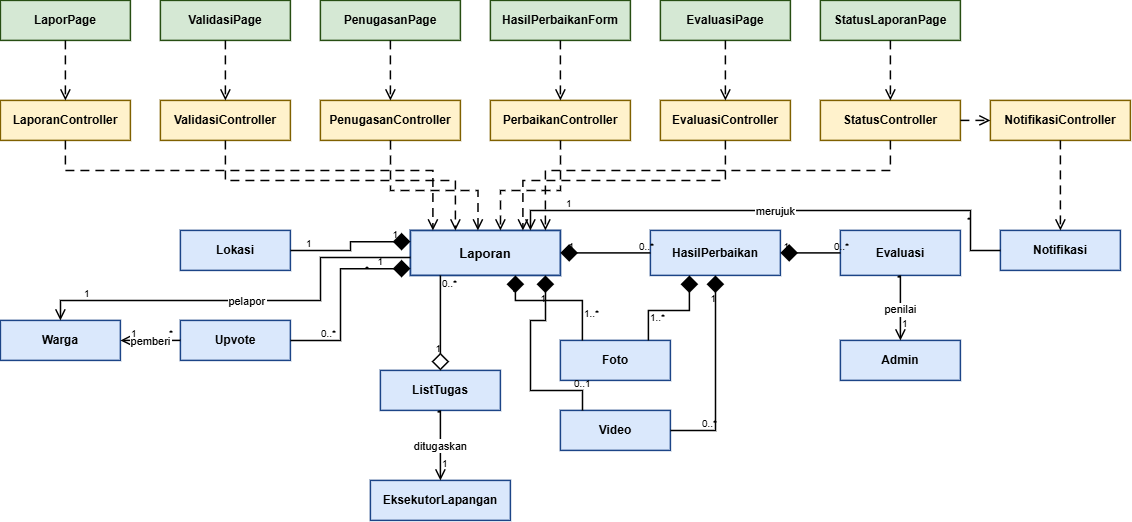

The diagram above was exported from draw.io. Its source (the exported page's mxGraphModel, read from the mxfile embedded in the PNG):
<mxGraphModel dx="1290" dy="828" grid="1" gridSize="10" guides="1" tooltips="1" connect="1" arrows="1" fold="1" page="1" pageScale="1" pageWidth="1654" pageHeight="1169" background="#ffffff" math="0" shadow="0">
  <root>
    <mxCell id="0" />
    <mxCell id="1" parent="0" />
    <mxCell id="c13" parent="1" style="rounded=0;whiteSpace=wrap;html=1;fontStyle=1;fontSize=12;fillColor=#d5e8d4;strokeColor=#274e13;fontColor=#000000;strokeWidth=1.5;" value="LaporPage" vertex="1">
      <mxGeometry height="40" width="130" x="40" y="40" as="geometry" />
    </mxCell>
    <mxCell id="c14" parent="1" style="rounded=0;whiteSpace=wrap;html=1;fontStyle=1;fontSize=12;fillColor=#d5e8d4;strokeColor=#274e13;fontColor=#000000;strokeWidth=1.5;" value="ValidasiPage" vertex="1">
      <mxGeometry height="40" width="130" x="200" y="40" as="geometry" />
    </mxCell>
    <mxCell id="c15" parent="1" style="rounded=0;whiteSpace=wrap;html=1;fontStyle=1;fontSize=12;fillColor=#d5e8d4;strokeColor=#274e13;fontColor=#000000;strokeWidth=1.5;" value="PenugasanPage" vertex="1">
      <mxGeometry height="40" width="140" x="360" y="40" as="geometry" />
    </mxCell>
    <mxCell id="c16" parent="1" style="rounded=0;whiteSpace=wrap;html=1;fontStyle=1;fontSize=12;fillColor=#d5e8d4;strokeColor=#274e13;fontColor=#000000;strokeWidth=1.5;" value="HasilPerbaikanForm" vertex="1">
      <mxGeometry height="40" width="140" x="530" y="40" as="geometry" />
    </mxCell>
    <mxCell id="c17" parent="1" style="rounded=0;whiteSpace=wrap;html=1;fontStyle=1;fontSize=12;fillColor=#d5e8d4;strokeColor=#274e13;fontColor=#000000;strokeWidth=1.5;" value="EvaluasiPage" vertex="1">
      <mxGeometry height="40" width="130" x="700" y="40" as="geometry" />
    </mxCell>
    <mxCell id="c18" parent="1" style="rounded=0;whiteSpace=wrap;html=1;fontStyle=1;fontSize=12;fillColor=#d5e8d4;strokeColor=#274e13;fontColor=#000000;strokeWidth=1.5;" value="StatusLaporanPage" vertex="1">
      <mxGeometry height="40" width="140" x="860" y="40" as="geometry" />
    </mxCell>
    <mxCell id="c19" parent="1" style="rounded=0;whiteSpace=wrap;html=1;fontStyle=1;fontSize=12;fillColor=#fff2cc;strokeColor=#7f6000;fontColor=#000000;strokeWidth=1.5;" value="LaporanController" vertex="1">
      <mxGeometry height="40" width="130" x="40" y="140" as="geometry" />
    </mxCell>
    <mxCell id="c20" parent="1" style="rounded=0;whiteSpace=wrap;html=1;fontStyle=1;fontSize=12;fillColor=#fff2cc;strokeColor=#7f6000;fontColor=#000000;strokeWidth=1.5;" value="ValidasiController" vertex="1">
      <mxGeometry height="40" width="130" x="200" y="140" as="geometry" />
    </mxCell>
    <mxCell id="c21" parent="1" style="rounded=0;whiteSpace=wrap;html=1;fontStyle=1;fontSize=12;fillColor=#fff2cc;strokeColor=#7f6000;fontColor=#000000;strokeWidth=1.5;" value="PenugasanController" vertex="1">
      <mxGeometry height="40" width="140" x="360" y="140" as="geometry" />
    </mxCell>
    <mxCell id="c22" parent="1" style="rounded=0;whiteSpace=wrap;html=1;fontStyle=1;fontSize=12;fillColor=#fff2cc;strokeColor=#7f6000;fontColor=#000000;strokeWidth=1.5;" value="PerbaikanController" vertex="1">
      <mxGeometry height="40" width="140" x="530" y="140" as="geometry" />
    </mxCell>
    <mxCell id="c23" parent="1" style="rounded=0;whiteSpace=wrap;html=1;fontStyle=1;fontSize=12;fillColor=#fff2cc;strokeColor=#7f6000;fontColor=#000000;strokeWidth=1.5;" value="EvaluasiController" vertex="1">
      <mxGeometry height="40" width="130" x="700" y="140" as="geometry" />
    </mxCell>
    <mxCell id="c24" parent="1" style="rounded=0;whiteSpace=wrap;html=1;fontStyle=1;fontSize=12;fillColor=#fff2cc;strokeColor=#7f6000;fontColor=#000000;strokeWidth=1.5;" value="StatusController" vertex="1">
      <mxGeometry height="40" width="140" x="860" y="140" as="geometry" />
    </mxCell>
    <mxCell id="c25" parent="1" style="rounded=0;whiteSpace=wrap;html=1;fontStyle=1;fontSize=12;fillColor=#fff2cc;strokeColor=#7f6000;fontColor=#000000;strokeWidth=1.5;" value="NotifikasiController" vertex="1">
      <mxGeometry height="40" width="140" x="1030" y="140" as="geometry" />
    </mxCell>
    <mxCell id="c04" parent="1" style="rounded=0;whiteSpace=wrap;html=1;fontStyle=1;fontSize=13;fillColor=#dae8fc;strokeColor=#1c4587;fontColor=#000000;strokeWidth=1.8;" value="Laporan" vertex="1">
      <mxGeometry height="45" width="150" x="450" y="270" as="geometry" />
    </mxCell>
    <mxCell id="c05" parent="1" style="rounded=0;whiteSpace=wrap;html=1;fontStyle=1;fontSize=12;fillColor=#dae8fc;strokeColor=#1c4587;fontColor=#000000;strokeWidth=1.5;" value="Lokasi" vertex="1">
      <mxGeometry height="40" width="110" x="220" y="270" as="geometry" />
    </mxCell>
    <mxCell id="c07" parent="1" style="rounded=0;whiteSpace=wrap;html=1;fontStyle=1;fontSize=12;fillColor=#dae8fc;strokeColor=#1c4587;fontColor=#000000;strokeWidth=1.5;" value="Upvote" vertex="1">
      <mxGeometry height="40" width="110" x="220" y="360" as="geometry" />
    </mxCell>
    <mxCell id="c01" parent="1" style="rounded=0;whiteSpace=wrap;html=1;fontStyle=1;fontSize=12;fillColor=#dae8fc;strokeColor=#1c4587;fontColor=#000000;strokeWidth=1.5;" value="Warga" vertex="1">
      <mxGeometry height="40" width="120" x="40" y="360" as="geometry" />
    </mxCell>
    <mxCell id="c08" parent="1" style="rounded=0;whiteSpace=wrap;html=1;fontStyle=1;fontSize=12;fillColor=#dae8fc;strokeColor=#1c4587;fontColor=#000000;strokeWidth=1.5;" value="HasilPerbaikan" vertex="1">
      <mxGeometry height="45" width="130" x="690" y="270" as="geometry" />
    </mxCell>
    <mxCell id="c09" parent="1" style="rounded=0;whiteSpace=wrap;html=1;fontStyle=1;fontSize=12;fillColor=#dae8fc;strokeColor=#1c4587;fontColor=#000000;strokeWidth=1.5;" value="Evaluasi" vertex="1">
      <mxGeometry height="45" width="120" x="880" y="270" as="geometry" />
    </mxCell>
    <mxCell id="c02" parent="1" style="rounded=0;whiteSpace=wrap;html=1;fontStyle=1;fontSize=12;fillColor=#dae8fc;strokeColor=#1c4587;fontColor=#000000;strokeWidth=1.5;" value="Admin" vertex="1">
      <mxGeometry height="40" width="120" x="880" y="380" as="geometry" />
    </mxCell>
    <mxCell id="c10" parent="1" style="rounded=0;whiteSpace=wrap;html=1;fontStyle=1;fontSize=12;fillColor=#dae8fc;strokeColor=#1c4587;fontColor=#000000;strokeWidth=1.5;" value="Notifikasi" vertex="1">
      <mxGeometry height="40" width="120" x="1040" y="270" as="geometry" />
    </mxCell>
    <mxCell id="c12" parent="1" style="rounded=0;whiteSpace=wrap;html=1;fontStyle=1;fontSize=12;fillColor=#dae8fc;strokeColor=#1c4587;fontColor=#000000;strokeWidth=1.5;" value="ListTugas" vertex="1">
      <mxGeometry height="40" width="120" x="420" y="410" as="geometry" />
    </mxCell>
    <mxCell id="c03" parent="1" style="rounded=0;whiteSpace=wrap;html=1;fontStyle=1;fontSize=12;fillColor=#dae8fc;strokeColor=#1c4587;fontColor=#000000;strokeWidth=1.5;" value="EksekutorLapangan" vertex="1">
      <mxGeometry height="40" width="140" x="410" y="520" as="geometry" />
    </mxCell>
    <mxCell id="c06" parent="1" style="rounded=0;whiteSpace=wrap;html=1;fontStyle=1;fontSize=12;fillColor=#dae8fc;strokeColor=#1c4587;fontColor=#000000;strokeWidth=1.5;" value="Foto" vertex="1">
      <mxGeometry height="40" width="110" x="600" y="380" as="geometry" />
    </mxCell>
    <mxCell id="c11" parent="1" style="rounded=0;whiteSpace=wrap;html=1;fontStyle=1;fontSize=12;fillColor=#dae8fc;strokeColor=#1c4587;fontColor=#000000;strokeWidth=1.5;" value="Video" vertex="1">
      <mxGeometry height="40" width="110" x="600" y="450" as="geometry" />
    </mxCell>
    <mxCell id="r_p_c1" edge="1" parent="1" source="c13" style="edgeStyle=orthogonalEdgeStyle;rounded=0;dashed=1;dashPattern=6 4;endArrow=open;endSize=8;strokeWidth=1.5;strokeColor=#000000;exitX=0.5;exitY=1;entryX=0.5;entryY=0;" target="c19">
      <mxGeometry relative="1" as="geometry" />
    </mxCell>
    <mxCell id="r_p_c2" edge="1" parent="1" source="c14" style="edgeStyle=orthogonalEdgeStyle;rounded=0;dashed=1;dashPattern=6 4;endArrow=open;endSize=8;strokeWidth=1.5;strokeColor=#000000;exitX=0.5;exitY=1;entryX=0.5;entryY=0;" target="c20">
      <mxGeometry relative="1" as="geometry" />
    </mxCell>
    <mxCell id="r_p_c3" edge="1" parent="1" source="c15" style="edgeStyle=orthogonalEdgeStyle;rounded=0;dashed=1;dashPattern=6 4;endArrow=open;endSize=8;strokeWidth=1.5;strokeColor=#000000;exitX=0.5;exitY=1;entryX=0.5;entryY=0;" target="c21">
      <mxGeometry relative="1" as="geometry" />
    </mxCell>
    <mxCell id="r_p_c4" edge="1" parent="1" source="c16" style="edgeStyle=orthogonalEdgeStyle;rounded=0;dashed=1;dashPattern=6 4;endArrow=open;endSize=8;strokeWidth=1.5;strokeColor=#000000;exitX=0.5;exitY=1;entryX=0.5;entryY=0;" target="c22">
      <mxGeometry relative="1" as="geometry" />
    </mxCell>
    <mxCell id="r_p_c5" edge="1" parent="1" source="c17" style="edgeStyle=orthogonalEdgeStyle;rounded=0;dashed=1;dashPattern=6 4;endArrow=open;endSize=8;strokeWidth=1.5;strokeColor=#000000;exitX=0.5;exitY=1;entryX=0.5;entryY=0;" target="c23">
      <mxGeometry relative="1" as="geometry" />
    </mxCell>
    <mxCell id="r_p_c6" edge="1" parent="1" source="c18" style="edgeStyle=orthogonalEdgeStyle;rounded=0;dashed=1;dashPattern=6 4;endArrow=open;endSize=8;strokeWidth=1.5;strokeColor=#000000;exitX=0.5;exitY=1;entryX=0.5;entryY=0;" target="c24">
      <mxGeometry relative="1" as="geometry" />
    </mxCell>
    <mxCell id="r_c_notif" edge="1" parent="1" source="c24" style="edgeStyle=orthogonalEdgeStyle;rounded=0;dashed=1;dashPattern=6 4;endArrow=open;endSize=8;strokeWidth=1.5;strokeColor=#000000;exitX=1;exitY=0.5;entryX=0;entryY=0.5;" target="c25">
      <mxGeometry relative="1" as="geometry" />
    </mxCell>
    <mxCell id="r_c_lap1" edge="1" parent="1" source="c19" style="edgeStyle=orthogonalEdgeStyle;rounded=0;dashed=1;dashPattern=6 4;endArrow=open;endSize=8;strokeWidth=1.5;strokeColor=#000000;exitX=0.5;exitY=1;entryX=0.15;entryY=0;" target="c04">
      <mxGeometry relative="1" as="geometry">
        <Array as="points">
          <mxPoint x="105" y="210" />
          <mxPoint x="473" y="210" />
        </Array>
      </mxGeometry>
    </mxCell>
    <mxCell id="r_c_lap2" edge="1" parent="1" source="c20" style="edgeStyle=orthogonalEdgeStyle;rounded=0;dashed=1;dashPattern=6 4;endArrow=open;endSize=8;strokeWidth=1.5;strokeColor=#000000;exitX=0.5;exitY=1;entryX=0.3;entryY=0;" target="c04">
      <mxGeometry relative="1" as="geometry">
        <Array as="points">
          <mxPoint x="265" y="220" />
          <mxPoint x="495" y="220" />
        </Array>
      </mxGeometry>
    </mxCell>
    <mxCell id="r_c_lap3" edge="1" parent="1" source="c21" style="edgeStyle=orthogonalEdgeStyle;rounded=0;dashed=1;dashPattern=6 4;endArrow=open;endSize=8;strokeWidth=1.5;strokeColor=#000000;exitX=0.5;exitY=1;entryX=0.45;entryY=0;" target="c04">
      <mxGeometry relative="1" as="geometry">
        <Array as="points">
          <mxPoint x="430" y="230" />
          <mxPoint x="518" y="230" />
        </Array>
      </mxGeometry>
    </mxCell>
    <mxCell id="r_c_lap4" edge="1" parent="1" source="c22" style="edgeStyle=orthogonalEdgeStyle;rounded=0;dashed=1;dashPattern=6 4;endArrow=open;endSize=8;strokeWidth=1.5;strokeColor=#000000;exitX=0.5;exitY=1;entryX=0.6;entryY=0;" target="c04">
      <mxGeometry relative="1" as="geometry">
        <Array as="points">
          <mxPoint x="600" y="230" />
          <mxPoint x="540" y="230" />
        </Array>
      </mxGeometry>
    </mxCell>
    <mxCell id="r_c_lap5" edge="1" parent="1" source="c23" style="edgeStyle=orthogonalEdgeStyle;rounded=0;dashed=1;dashPattern=6 4;endArrow=open;endSize=8;strokeWidth=1.5;strokeColor=#000000;exitX=0.5;exitY=1;entryX=0.75;entryY=0;" target="c04">
      <mxGeometry relative="1" as="geometry">
        <Array as="points">
          <mxPoint x="765" y="220" />
          <mxPoint x="563" y="220" />
        </Array>
      </mxGeometry>
    </mxCell>
    <mxCell id="r_c_lap6" edge="1" parent="1" source="c24" style="edgeStyle=orthogonalEdgeStyle;rounded=0;dashed=1;dashPattern=6 4;endArrow=open;endSize=8;strokeWidth=1.5;strokeColor=#000000;exitX=0.5;exitY=1;entryX=0.9;entryY=0;" target="c04">
      <mxGeometry relative="1" as="geometry">
        <Array as="points">
          <mxPoint x="930" y="210" />
          <mxPoint x="585" y="210" />
        </Array>
      </mxGeometry>
    </mxCell>
    <mxCell id="r_c_notif_ent" edge="1" parent="1" source="c25" style="edgeStyle=orthogonalEdgeStyle;rounded=0;dashed=1;dashPattern=6 4;endArrow=open;endSize=8;strokeWidth=1.5;strokeColor=#000000;exitX=0.5;exitY=1;entryX=0.5;entryY=0;" target="c10">
      <mxGeometry relative="1" as="geometry" />
    </mxCell>
    <mxCell id="r_lap_lok" edge="1" parent="1" source="c04" style="edgeStyle=orthogonalEdgeStyle;rounded=0;startArrow=diamond;startFill=1;startSize=14;endArrow=none;strokeWidth=1.5;strokeColor=#000000;fillColor=#000000;exitX=0;exitY=0.25;entryX=1;entryY=0.5;" target="c05">
      <mxGeometry relative="1" as="geometry" />
    </mxCell>
    <mxCell id="m_ll_src" connectable="0" parent="r_lap_lok" style="resizable=0;html=1;align=right;verticalAlign=bottom;fontSize=10;fontColor=#000000;" value="1" vertex="1">
      <mxGeometry relative="1" x="-0.8" as="geometry" />
    </mxCell>
    <mxCell id="m_ll_tgt" connectable="0" parent="r_lap_lok" style="resizable=0;html=1;align=left;verticalAlign=bottom;fontSize=10;fontColor=#000000;" value="1" vertex="1">
      <mxGeometry relative="1" x="0.8" as="geometry" />
    </mxCell>
    <mxCell id="r_lap_upv" edge="1" parent="1" source="c04" style="edgeStyle=orthogonalEdgeStyle;rounded=0;startArrow=diamond;startFill=1;startSize=14;endArrow=none;strokeWidth=1.5;strokeColor=#000000;fillColor=#000000;exitX=0;exitY=0.85;entryX=1;entryY=0.5;" target="c07">
      <mxGeometry relative="1" as="geometry">
        <Array as="points">
          <mxPoint x="380" y="308" />
          <mxPoint x="380" y="380" />
        </Array>
      </mxGeometry>
    </mxCell>
    <mxCell id="m_lu_src" connectable="0" parent="r_lap_upv" style="resizable=0;html=1;align=right;verticalAlign=bottom;fontSize=10;fontColor=#000000;" value="1" vertex="1">
      <mxGeometry relative="1" x="-0.7" as="geometry" />
    </mxCell>
    <mxCell id="m_lu_tgt" connectable="0" parent="r_lap_upv" style="resizable=0;html=1;align=left;verticalAlign=bottom;fontSize=10;fontColor=#000000;" value="0..*" vertex="1">
      <mxGeometry relative="1" x="0.7" as="geometry" />
    </mxCell>
    <mxCell id="r_list_lap" edge="1" parent="1" source="c12" style="edgeStyle=orthogonalEdgeStyle;rounded=0;startArrow=diamond;startFill=0;startSize=14;endArrow=none;strokeWidth=1.5;strokeColor=#000000;fillColor=#ffffff;exitX=0.5;exitY=0;entryX=0.2;entryY=1;" target="c04">
      <mxGeometry relative="1" as="geometry" />
    </mxCell>
    <mxCell id="m_tl_src" connectable="0" parent="r_list_lap" style="resizable=0;html=1;align=right;verticalAlign=bottom;fontSize=10;fontColor=#000000;" value="1" vertex="1">
      <mxGeometry relative="1" x="-0.7" as="geometry" />
    </mxCell>
    <mxCell id="m_tl_tgt" connectable="0" parent="r_list_lap" style="resizable=0;html=1;align=left;verticalAlign=bottom;fontSize=10;fontColor=#000000;" value="0..*" vertex="1">
      <mxGeometry relative="1" x="0.7" as="geometry" />
    </mxCell>
    <mxCell id="r_lap_fot" edge="1" parent="1" source="c04" style="edgeStyle=orthogonalEdgeStyle;rounded=0;startArrow=diamond;startFill=1;startSize=14;endArrow=none;strokeWidth=1.5;strokeColor=#000000;fillColor=#000000;exitX=0.7;exitY=1;entryX=0.2;entryY=0;" target="c06">
      <mxGeometry relative="1" as="geometry">
        <Array as="points">
          <mxPoint x="555" y="340" />
          <mxPoint x="622" y="340" />
        </Array>
      </mxGeometry>
    </mxCell>
    <mxCell id="m_lf_src" connectable="0" parent="r_lap_fot" style="resizable=0;html=1;align=right;verticalAlign=bottom;fontSize=10;fontColor=#000000;" value="1" vertex="1">
      <mxGeometry relative="1" x="-0.7" as="geometry" />
    </mxCell>
    <mxCell id="m_lf_tgt" connectable="0" parent="r_lap_fot" style="resizable=0;html=1;align=left;verticalAlign=bottom;fontSize=10;fontColor=#000000;" value="1..*" vertex="1">
      <mxGeometry relative="1" x="0.7" as="geometry" />
    </mxCell>
    <mxCell id="r_lap_vid" edge="1" parent="1" source="c04" style="edgeStyle=orthogonalEdgeStyle;rounded=0;startArrow=diamond;startFill=1;startSize=14;endArrow=none;strokeWidth=1.5;strokeColor=#000000;fillColor=#000000;exitX=0.9;exitY=1;entryX=0.2;entryY=0;" target="c11">
      <mxGeometry relative="1" as="geometry">
        <Array as="points">
          <mxPoint x="585" y="360" />
          <mxPoint x="570" y="360" />
          <mxPoint x="570" y="430" />
          <mxPoint x="622" y="430" />
        </Array>
      </mxGeometry>
    </mxCell>
    <mxCell id="m_lv_src" connectable="0" parent="r_lap_vid" style="resizable=0;html=1;align=right;verticalAlign=bottom;fontSize=10;fontColor=#000000;" value="1" vertex="1">
      <mxGeometry relative="1" x="-0.7" as="geometry" />
    </mxCell>
    <mxCell id="m_lv_tgt" connectable="0" parent="r_lap_vid" style="resizable=0;html=1;align=left;verticalAlign=bottom;fontSize=10;fontColor=#000000;" value="0..1" vertex="1">
      <mxGeometry relative="1" x="0.7" as="geometry" />
    </mxCell>
    <mxCell id="r_lap_has" edge="1" parent="1" source="c04" style="edgeStyle=orthogonalEdgeStyle;rounded=0;startArrow=diamond;startFill=1;startSize=14;endArrow=none;strokeWidth=1.5;strokeColor=#000000;fillColor=#000000;exitX=1;exitY=0.5;entryX=0;entryY=0.5;" target="c08">
      <mxGeometry relative="1" as="geometry" />
    </mxCell>
    <mxCell id="m_lh_src" connectable="0" parent="r_lap_has" style="resizable=0;html=1;align=right;verticalAlign=bottom;fontSize=10;fontColor=#000000;" value="1" vertex="1">
      <mxGeometry relative="1" x="-0.7" as="geometry" />
    </mxCell>
    <mxCell id="m_lh_tgt" connectable="0" parent="r_lap_has" style="resizable=0;html=1;align=left;verticalAlign=bottom;fontSize=10;fontColor=#000000;" value="0..*" vertex="1">
      <mxGeometry relative="1" x="0.7" as="geometry" />
    </mxCell>
    <mxCell id="r_has_eva" edge="1" parent="1" source="c08" style="edgeStyle=orthogonalEdgeStyle;rounded=0;startArrow=diamond;startFill=1;startSize=14;endArrow=none;strokeWidth=1.5;strokeColor=#000000;fillColor=#000000;exitX=1;exitY=0.5;entryX=0;entryY=0.5;" target="c09">
      <mxGeometry relative="1" as="geometry" />
    </mxCell>
    <mxCell id="m_he_src" connectable="0" parent="r_has_eva" style="resizable=0;html=1;align=right;verticalAlign=bottom;fontSize=10;fontColor=#000000;" value="1" vertex="1">
      <mxGeometry relative="1" x="-0.7" as="geometry" />
    </mxCell>
    <mxCell id="m_he_tgt" connectable="0" parent="r_has_eva" style="resizable=0;html=1;align=left;verticalAlign=bottom;fontSize=10;fontColor=#000000;" value="0..*" vertex="1">
      <mxGeometry relative="1" x="0.7" as="geometry" />
    </mxCell>
    <mxCell id="r_has_fot" edge="1" parent="1" source="c08" style="edgeStyle=orthogonalEdgeStyle;rounded=0;startArrow=diamond;startFill=1;startSize=14;endArrow=none;strokeWidth=1.5;strokeColor=#000000;fillColor=#000000;exitX=0.3;exitY=1;entryX=0.8;entryY=0;" target="c06">
      <mxGeometry relative="1" as="geometry">
        <Array as="points">
          <mxPoint x="729" y="350" />
          <mxPoint x="688" y="350" />
        </Array>
      </mxGeometry>
    </mxCell>
    <mxCell id="m_hf_src" connectable="0" parent="r_has_fot" style="resizable=0;html=1;align=right;verticalAlign=bottom;fontSize=10;fontColor=#000000;" value="1" vertex="1">
      <mxGeometry relative="1" x="-0.7" as="geometry" />
    </mxCell>
    <mxCell id="m_hf_tgt" connectable="0" parent="r_has_fot" style="resizable=0;html=1;align=left;verticalAlign=bottom;fontSize=10;fontColor=#000000;" value="1..*" vertex="1">
      <mxGeometry relative="1" x="0.7" as="geometry" />
    </mxCell>
    <mxCell id="r_has_vid" edge="1" parent="1" source="c08" style="edgeStyle=orthogonalEdgeStyle;rounded=0;startArrow=diamond;startFill=1;startSize=14;endArrow=none;strokeWidth=1.5;strokeColor=#000000;fillColor=#000000;exitX=0.5;exitY=1;entryX=1;entryY=0.5;" target="c11">
      <mxGeometry relative="1" as="geometry">
        <Array as="points">
          <mxPoint x="755" y="470" />
        </Array>
      </mxGeometry>
    </mxCell>
    <mxCell id="m_hv_src" connectable="0" parent="r_has_vid" style="resizable=0;html=1;align=right;verticalAlign=bottom;fontSize=10;fontColor=#000000;" value="1" vertex="1">
      <mxGeometry relative="1" x="-0.7" as="geometry" />
    </mxCell>
    <mxCell id="m_hv_tgt" connectable="0" parent="r_has_vid" style="resizable=0;html=1;align=left;verticalAlign=bottom;fontSize=10;fontColor=#000000;" value="0..*" vertex="1">
      <mxGeometry relative="1" x="0.7" as="geometry" />
    </mxCell>
    <mxCell id="r_not_lap" edge="1" parent="1" source="c10" style="edgeStyle=orthogonalEdgeStyle;rounded=0;endArrow=open;endSize=8;strokeWidth=1.5;strokeColor=#000000;fontColor=#000000;labelBackgroundColor=#ffffff;exitX=0;exitY=0.5;entryX=0.8;entryY=0;" target="c04" value="merujuk">
      <mxGeometry relative="1" as="geometry">
        <Array as="points">
          <mxPoint x="1010" y="290" />
          <mxPoint x="1010" y="250" />
          <mxPoint x="570" y="250" />
        </Array>
      </mxGeometry>
    </mxCell>
    <mxCell id="m_nl_src" connectable="0" parent="r_not_lap" style="resizable=0;html=1;align=right;verticalAlign=bottom;fontSize=10;fontColor=#000000;" value="*" vertex="1">
      <mxGeometry relative="1" x="-0.8" as="geometry" />
    </mxCell>
    <mxCell id="m_nl_tgt" connectable="0" parent="r_not_lap" style="resizable=0;html=1;align=left;verticalAlign=bottom;fontSize=10;fontColor=#000000;" value="1" vertex="1">
      <mxGeometry relative="1" x="0.8" as="geometry" />
    </mxCell>
    <mxCell id="r_lap_war" edge="1" parent="1" source="c04" style="edgeStyle=orthogonalEdgeStyle;rounded=0;endArrow=open;endSize=8;strokeWidth=1.5;strokeColor=#000000;fontColor=#000000;labelBackgroundColor=#ffffff;exitX=0;exitY=0.6;entryX=0.5;entryY=0;" target="c01" value="pelapor">
      <mxGeometry relative="1" as="geometry">
        <Array as="points">
          <mxPoint x="360" y="297" />
          <mxPoint x="360" y="340" />
          <mxPoint x="100" y="340" />
        </Array>
      </mxGeometry>
    </mxCell>
    <mxCell id="m_lw_src" connectable="0" parent="r_lap_war" style="resizable=0;html=1;align=right;verticalAlign=top;fontSize=10;fontColor=#000000;" value="*" vertex="1">
      <mxGeometry relative="1" x="-0.8" as="geometry" />
    </mxCell>
    <mxCell id="m_lw_tgt" connectable="0" parent="r_lap_war" style="resizable=0;html=1;align=left;verticalAlign=bottom;fontSize=10;fontColor=#000000;" value="1" vertex="1">
      <mxGeometry relative="1" x="0.8" as="geometry" />
    </mxCell>
    <mxCell id="r_upv_war" edge="1" parent="1" source="c07" style="edgeStyle=orthogonalEdgeStyle;rounded=0;endArrow=open;endSize=8;strokeWidth=1.5;strokeColor=#000000;fontColor=#000000;labelBackgroundColor=#ffffff;exitX=0;exitY=0.5;entryX=1;entryY=0.5;" target="c01" value="pemberi">
      <mxGeometry relative="1" as="geometry" />
    </mxCell>
    <mxCell id="m_uw_src" connectable="0" parent="r_upv_war" style="resizable=0;html=1;align=right;verticalAlign=bottom;fontSize=10;fontColor=#000000;" value="*" vertex="1">
      <mxGeometry relative="1" x="-0.7" as="geometry" />
    </mxCell>
    <mxCell id="m_uw_tgt" connectable="0" parent="r_upv_war" style="resizable=0;html=1;align=left;verticalAlign=bottom;fontSize=10;fontColor=#000000;" value="1" vertex="1">
      <mxGeometry relative="1" x="0.7" as="geometry" />
    </mxCell>
    <mxCell id="r_list_eks" edge="1" parent="1" source="c12" style="edgeStyle=orthogonalEdgeStyle;rounded=0;endArrow=open;endSize=8;strokeWidth=1.5;strokeColor=#000000;fontColor=#000000;labelBackgroundColor=#ffffff;exitX=0.5;exitY=1;entryX=0.5;entryY=0;" target="c03" value="ditugaskan">
      <mxGeometry relative="1" as="geometry" />
    </mxCell>
    <mxCell id="m_le_src" connectable="0" parent="r_list_eks" style="resizable=0;html=1;align=right;verticalAlign=bottom;fontSize=10;fontColor=#000000;" value="*" vertex="1">
      <mxGeometry relative="1" x="-0.7" as="geometry" />
    </mxCell>
    <mxCell id="m_le_tgt" connectable="0" parent="r_list_eks" style="resizable=0;html=1;align=left;verticalAlign=bottom;fontSize=10;fontColor=#000000;" value="1" vertex="1">
      <mxGeometry relative="1" x="0.7" as="geometry" />
    </mxCell>
    <mxCell id="r_eva_adm" edge="1" parent="1" source="c09" style="edgeStyle=orthogonalEdgeStyle;rounded=0;endArrow=open;endSize=8;strokeWidth=1.5;strokeColor=#000000;fontColor=#000000;labelBackgroundColor=#ffffff;exitX=0.5;exitY=1;entryX=0.5;entryY=0;" target="c02" value="penilai">
      <mxGeometry relative="1" as="geometry" />
    </mxCell>
    <mxCell id="m_ea_src" connectable="0" parent="r_eva_adm" style="resizable=0;html=1;align=right;verticalAlign=bottom;fontSize=10;fontColor=#000000;" value="*" vertex="1">
      <mxGeometry relative="1" x="-0.7" as="geometry" />
    </mxCell>
    <mxCell id="m_ea_tgt" connectable="0" parent="r_eva_adm" style="resizable=0;html=1;align=left;verticalAlign=bottom;fontSize=10;fontColor=#000000;" value="1" vertex="1">
      <mxGeometry relative="1" x="0.7" as="geometry" />
    </mxCell>
  </root>
</mxGraphModel>